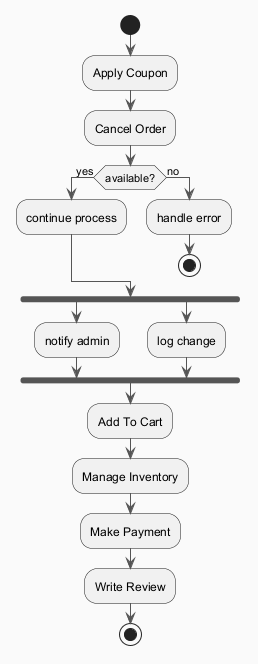

The diagram above was rendered by PlantUML. Its source (embedded in the PNG):
@startuml
skinparam backgroundColor #FAFAFA
skinparam classBackgroundColor #FFF3E0
skinparam classBorderColor #E65100
skinparam ArrowColor #555555
start
:Apply Coupon;
:Cancel Order;
if (available?) then (yes)
:continue process;
else (no)
:handle error;
stop
endif
fork
:notify admin;
fork again
:log change;
end fork
:Add To Cart;
:Manage Inventory;
:Make Payment;
:Write Review;
stop
@enduml